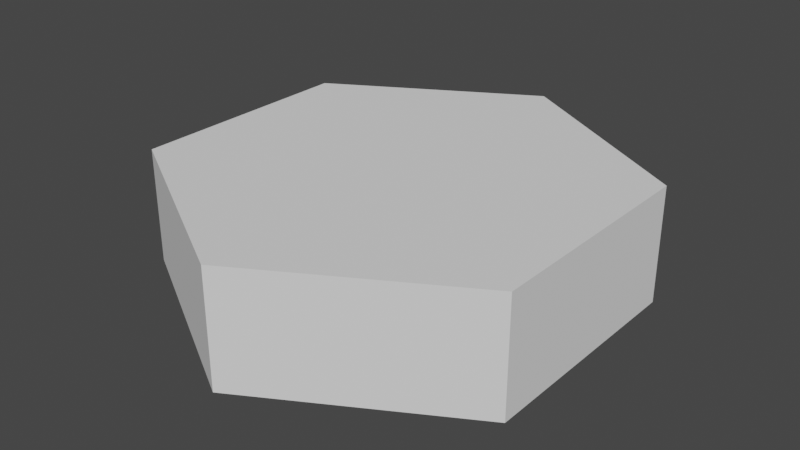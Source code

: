 # Source: hexagon.blend  (saved by Blender 2.93.21; exported with 4.5.12 LTS)
import bpy
from mathutils import Matrix  # noqa: F401  (used for matrix-valued properties, if any)

bpy.ops.wm.read_factory_settings(use_empty=True)
scene = bpy.context.scene
scene.name = 'Scene'

# ---- collections
col_collection = bpy.data.collections.new('Collection'); scene.collection.children.link(col_collection)

# ---- world
world_world = bpy.data.worlds.new('World'); scene.world = world_world
world_world.use_nodes = True; world_world.node_tree.nodes.clear()
_N = world_world.node_tree.nodes; _L = world_world.node_tree.links
n0 = _N.new('ShaderNodeOutputWorld'); n0.name = 'World Output'; n0.location = (300, 300)
n1 = _N.new('ShaderNodeBackground'); n1.name = 'Background'; n1.location = (10, 300)
n1.inputs[0].default_value = (0.05088, 0.05088, 0.05088, 1.0)
_L.new(n1.outputs[0], n0.inputs[0])
n0.is_active_output = True
world_world.color = (0.05088, 0.05088, 0.05088)
world_world.use_sun_shadow = False
world_world.sun_shadow_jitter_overblur = 0.0

# ---- meshes
me_circle = bpy.data.meshes.new('Circle')
me_circle.from_pydata([(-5.96e-08, 0.2679, -0.5), (-0.2321, 0.134, -0.5), (-0.2321, -0.134, -0.5), (1.152e-07, -0.2679, -0.5), (0.2321, -0.134, -0.5), (0.2321, 0.134, -0.5), (-1.732, 1.0, 0.0), (0.0, 2.0, 0.0), (-1.732, -1.0, 0.0), (1.748e-07, -2.0, 0.0), (1.732, -1.0, 0.0), (1.732, 1.0, 0.0), (-0.2321, 0.134, 0.5), (-5.96e-08, 0.2679, 0.5), (-0.2321, -0.134, 0.5), (1.152e-07, -0.2679, 0.5), (0.2321, -0.134, 0.5), (0.2321, 0.134, 0.5), (0.116, -0.201, -0.5), (0.866, -1.5, 0.0), (0.116, -0.201, 0.5), (0.2321, 0.0, -0.5), (1.732, 0.0, 0.0), (0.2321, 0.0, 0.5), (0.116, 0.201, -0.5), (0.866, 1.5, 0.0), (0.116, 0.201, 0.5), (-0.116, 0.201, -0.5), (-0.866, 1.5, 0.0), (-0.116, 0.201, 0.5), (-0.2321, 0.0009586, -0.5), (-1.732, 0.0009585, 0.0), (-0.2321, 0.0009586, 0.5), (-0.1163, -0.2008, -0.5), (-0.8663, -1.5, 0.0), (-0.1163, -0.2008, 0.5), (-0.866, 1.5, 0.5), (0.0, 2.0, 0.5), (-1.732, 0.0009585, 0.5), (-1.732, 1.0, 0.5), (-0.8663, -1.5, 0.5), (-1.732, -1.0, 0.5), (0.866, -1.5, 0.5), (1.748e-07, -2.0, 0.5), (1.732, 0.0, 0.5), (1.732, -1.0, 0.5), (0.866, 1.5, 0.5), (1.732, 1.0, 0.5), (-0.866, 1.5, -0.5), (0.0, 2.0, -0.5), (-1.732, 0.0009585, -0.5), (-1.732, 1.0, -0.5), (-0.8663, -1.5, -0.5), (-1.732, -1.0, -0.5), (0.866, -1.5, -0.5), (1.748e-07, -2.0, -0.5), (1.732, 0.0, -0.5), (1.732, -1.0, -0.5), (0.866, 1.5, -0.5), (1.732, 1.0, -0.5)], [], [(1, 27, 0, 24, 5, 21, 4, 18, 3, 33, 2, 30), (22, 11, 47, 44), (54, 57, 10, 19), (50, 53, 8, 31), (56, 59, 11, 22), (52, 55, 9, 34), (48, 51, 6, 28), (58, 49, 7, 25), (12, 32, 14, 35, 15, 20, 16, 23, 17, 26, 13, 29), (34, 9, 43, 40), (28, 6, 39, 36), (25, 7, 37, 46), (19, 10, 45, 42), (31, 8, 41, 38), (9, 19, 42, 43), (55, 54, 19, 9), (57, 56, 22, 10), (10, 22, 44, 45), (11, 25, 46, 47), (59, 58, 25, 11), (7, 28, 36, 37), (49, 48, 28, 7), (6, 31, 38, 39), (51, 50, 31, 6), (8, 34, 40, 41), (53, 52, 34, 8), (29, 13, 37, 36), (32, 12, 39, 38), (35, 14, 41, 40), (20, 15, 43, 42), (23, 16, 45, 44), (26, 17, 47, 46), (16, 20, 42, 45), (17, 23, 44, 47), (13, 26, 46, 37), (12, 29, 36, 39), (14, 32, 38, 41), (15, 35, 40, 43), (0, 27, 48, 49), (1, 30, 50, 51), (2, 33, 52, 53), (3, 18, 54, 55), (4, 21, 56, 57), (5, 24, 58, 59), (18, 4, 57, 54), (21, 5, 59, 56), (24, 0, 49, 58), (27, 1, 51, 48), (30, 2, 53, 50), (33, 3, 55, 52)])
_uv = me_circle.uv_layers.new(name='UVMap')
_uv.uv.foreach_set('vector', [0.0, 0.0, 0.0, 0.0, 0.0, 0.0, 0.0, 0.0, 0.0, 0.0, 0.0, 0.0, 0.0, 0.0, 0.0, 0.0, 0.0, 0.0, 0.0, 0.0, 0.0, 0.0, 0.0, 0.0, 0.0, 0.0, 0.0, 0.0, 0.0, 0.0, 0.0, 0.0, 0.0, 0.0, 0.0, 0.0, 0.0, 0.0, 0.0, 0.0, 0.0, 0.0, 0.0, 0.0, 0.0, 0.0, 0.0, 0.0, 0.0, 0.0, 0.0, 0.0, 0.0, 0.0, 0.0, 0.0, 0.0, 0.0, 0.0, 0.0, 0.0, 0.0, 0.0, 0.0, 0.0, 0.0, 0.0, 0.0, 0.0, 0.0, 0.0, 0.0, 0.0, 0.0, 0.0, 0.0, 0.0, 0.0, 0.0, 0.0, 0.0, 0.0, 0.0, 0.0, 0.0, 0.0, 0.0, 0.0, 0.0, 0.0, 0.0, 0.0, 0.0, 0.0, 0.0, 0.0, 0.0, 0.0, 0.0, 0.0, 0.0, 0.0, 0.0, 0.0, 0.0, 0.0, 0.0, 0.0, 0.0, 0.0, 0.0, 0.0, 0.0, 0.0, 0.0, 0.0, 0.0, 0.0, 0.0, 0.0, 0.0, 0.0, 0.0, 0.0, 0.0, 0.0, 0.0, 0.0, 0.0, 0.0, 0.0, 0.0, 0.0, 0.0, 0.0, 0.0, 0.0, 0.0, 0.0, 0.0, 0.0, 0.0, 0.0, 0.0, 0.0, 0.0, 0.0, 0.0, 0.0, 0.0, 0.0, 0.0, 0.0, 0.0, 0.0, 0.0, 0.0, 0.0, 0.0, 0.0, 0.0, 0.0, 0.0, 0.0, 0.0, 0.0, 0.0, 0.0, 0.0, 0.0, 0.0, 0.0, 0.0, 0.0, 0.0, 0.0, 0.0, 0.0, 0.0, 0.0, 0.0, 0.0, 0.0, 0.0, 0.0, 0.0, 0.0, 0.0, 0.0, 0.0, 0.0, 0.0, 0.0, 0.0, 0.0, 0.0, 0.0, 0.0, 0.0, 0.0, 0.0, 0.0, 0.0, 0.0, 0.0, 0.0, 0.0, 0.0, 0.0, 0.0, 0.0, 0.0, 0.0, 0.0, 0.0, 0.0, 0.0, 0.0, 0.0, 0.0, 0.0, 0.0, 0.0, 0.0, 0.0, 0.0, 0.0, 0.0, 0.0, 0.0, 0.0, 0.0, 0.0, 0.0, 0.0, 0.0, 0.0, 0.0, 0.0, 0.0, 0.0, 0.0, 0.0, 0.0, 0.0, 0.0, 0.0, 0.0, 0.0, 0.0, 0.0, 0.0, 0.0, 0.0, 0.0, 0.0, 0.0, 0.0, 0.0, 0.0, 0.0, 0.0, 0.0, 0.0, 0.0, 0.0, 0.0, 0.0, 0.0, 0.0, 0.0, 0.0, 0.0, 0.0, 0.0, 0.0, 0.0, 0.0, 0.0, 0.0, 0.0, 0.0, 0.0, 0.0, 0.0, 0.0, 0.0, 0.0, 0.0, 0.0, 0.0, 0.0, 0.0, 0.0, 0.0, 0.0, 0.0, 0.0, 0.0, 0.0, 0.0, 0.0, 0.0, 0.0, 0.0, 0.0, 0.0, 0.0, 0.0, 0.0, 0.0, 0.0, 0.0, 0.0, 0.0, 0.0, 0.0, 0.0, 0.0, 0.0, 0.0, 0.0, 0.0, 0.0, 0.0, 0.0, 0.0, 0.0, 0.0, 0.0, 0.0, 0.0, 0.0, 0.0, 0.0, 0.0, 0.0, 0.0, 0.0, 0.0, 0.0, 0.0, 0.0, 0.0, 0.0, 0.0, 0.0, 0.0, 0.0, 0.0, 0.0, 0.0, 0.0, 0.0, 0.0, 0.0, 0.0, 0.0, 0.0, 0.0, 0.0, 0.0, 0.0, 0.0, 0.0, 0.0, 0.0, 0.0, 0.0, 0.0, 0.0, 0.0, 0.0, 0.0, 0.0, 0.0, 0.0, 0.0, 0.0, 0.0, 0.0, 0.0, 0.0, 0.0, 0.0, 0.0, 0.0, 0.0, 0.0, 0.0, 0.0, 0.0, 0.0, 0.0, 0.0, 0.0, 0.0, 0.0, 0.0, 0.0, 0.0, 0.0, 0.0, 0.0, 0.0, 0.0, 0.0, 0.0, 0.0, 0.0, 0.0, 0.0, 0.0, 0.0, 0.0, 0.0, 0.0, 0.0, 0.0, 0.0, 0.0, 0.0, 0.0, 0.0, 0.0, 0.0, 0.0, 0.0, 0.0, 0.0, 0.0, 0.0])
me_circle.use_remesh_fix_poles = True
me_circle.use_remesh_preserve_attributes = False
me_circle.update()

# ---- objects
ob_circle = bpy.data.objects.new('Circle', me_circle)

# ---- transforms, parenting, visibility, modifiers, constraints
ob_circle.location = (0.0, 0.0, 0.0)

# ---- collection membership
col_collection.objects.link(ob_circle)

# ---- scene / render settings (as saved in the file)
scene.frame_start = 1; scene.frame_end = 250; scene.frame_set(1)
scene.render.engine = 'BLENDER_EEVEE_NEXT'
scene.cycles.use_denoising = False
scene.cycles.samples = 128
scene.cycles.sampling_pattern = 'TABULATED_SOBOL'
scene.cycles.use_adaptive_sampling = False
scene.cycles.use_light_tree = False
scene.view_settings.view_transform = 'Filmic'
bpy.context.view_layer.update()

# ---- added for rendering (the .blend has no active camera and no usable light): camera, sun
cam_auto = bpy.data.cameras.new('AutoCamera')
cam_auto.lens = 50.0
cam_auto.sensor_width = 36.0
cam_auto.clip_end = 1000.0
ob_auto_camera = bpy.data.objects.new('AutoCamera', cam_auto)
scene.collection.objects.link(ob_auto_camera)
ob_auto_camera.location = (4.98249, -5.97898, 3.98599)
ob_auto_camera.rotation_euler = (1.09748, -7.21219e-08, 0.694738)
scene.camera = ob_auto_camera
light_auto_sun = bpy.data.lights.new('AutoSun', 'SUN')
light_auto_sun.energy = 3.0
light_auto_sun.angle = 0.0523599
ob_auto_sun = bpy.data.objects.new('AutoSun', light_auto_sun)
scene.collection.objects.link(ob_auto_sun)
ob_auto_sun.rotation_euler = (0.872665, 0.174533, 0.523599)
bpy.context.view_layer.update()
